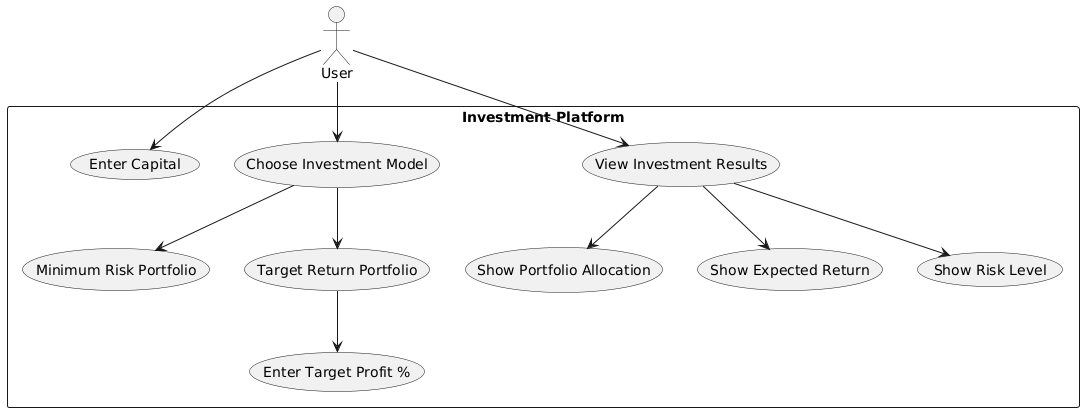

The diagram above was rendered by PlantUML. Its source (embedded in the PNG):
@startuml
actor User

rectangle "Investment Platform" {
    User --> (Enter Capital)
    User --> (Choose Investment Model)
    
    (Choose Investment Model) --> (Minimum Risk Portfolio)
    (Choose Investment Model) --> (Target Return Portfolio)
    (Target Return Portfolio) --> (Enter Target Profit %)

    User --> (View Investment Results)
    
    (View Investment Results) --> (Show Portfolio Allocation)
    (View Investment Results) --> (Show Expected Return)
    (View Investment Results) --> (Show Risk Level)
}
@enduml